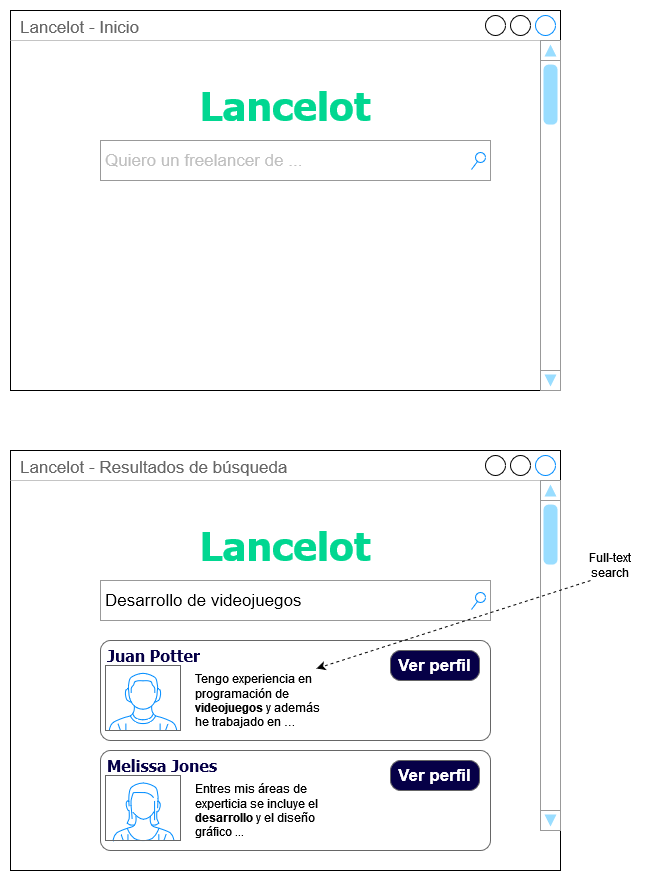

The diagram above was exported from draw.io. Its source (the exported page's mxGraphModel, read from the mxfile embedded in the PNG):
<mxGraphModel dx="794" dy="436" grid="1" gridSize="10" guides="1" tooltips="1" connect="1" arrows="1" fold="1" page="0" pageScale="1" pageWidth="1169" pageHeight="827" math="0" shadow="0">
  <root>
    <mxCell id="0" />
    <mxCell id="1" parent="0" />
    <mxCell id="rNMkMQ2poivpgV6Gy4Vl-5" value="Lancelot - Resultados de búsqueda" style="strokeWidth=1;shadow=0;dashed=0;align=center;html=1;shape=mxgraph.mockup.containers.window;align=left;verticalAlign=top;spacingLeft=8;strokeColor2=#008cff;strokeColor3=#c4c4c4;fontColor=#666666;mainText=;fontSize=17;labelBackgroundColor=none;whiteSpace=wrap;" parent="1" vertex="1">
      <mxGeometry x="80" y="470" width="550" height="420" as="geometry" />
    </mxCell>
    <mxCell id="rNMkMQ2poivpgV6Gy4Vl-1" value="Lancelot - Inicio" style="strokeWidth=1;shadow=0;dashed=0;align=center;html=1;shape=mxgraph.mockup.containers.window;align=left;verticalAlign=top;spacingLeft=8;strokeColor2=#008cff;strokeColor3=#c4c4c4;fontColor=#666666;mainText=;fontSize=17;labelBackgroundColor=none;whiteSpace=wrap;" parent="1" vertex="1">
      <mxGeometry x="80" y="30" width="550" height="380" as="geometry" />
    </mxCell>
    <mxCell id="rNMkMQ2poivpgV6Gy4Vl-2" value="&lt;h1 style=&quot;font-size: 40px;&quot;&gt;&lt;font style=&quot;font-size: 40px;&quot; color=&quot;#01d791&quot; face=&quot;Tahoma&quot;&gt;Lancelot&lt;/font&gt;&lt;/h1&gt;" style="text;html=1;align=center;verticalAlign=middle;whiteSpace=wrap;rounded=0;fontSize=40;" parent="1" vertex="1">
      <mxGeometry x="255" y="100" width="200" height="50" as="geometry" />
    </mxCell>
    <mxCell id="rNMkMQ2poivpgV6Gy4Vl-3" value="&lt;font color=&quot;#c0c0c0&quot;&gt;Quiero un freelancer de ...&lt;br&gt;&lt;/font&gt;" style="strokeWidth=1;shadow=0;dashed=0;align=center;html=1;shape=mxgraph.mockup.forms.searchBox;strokeColor=#999999;mainText=;strokeColor2=#008cff;fontColor=#666666;fontSize=17;align=left;spacingLeft=3;whiteSpace=wrap;" parent="1" vertex="1">
      <mxGeometry x="170" y="160" width="390" height="40" as="geometry" />
    </mxCell>
    <mxCell id="rNMkMQ2poivpgV6Gy4Vl-4" value="" style="verticalLabelPosition=bottom;shadow=0;dashed=0;align=center;html=1;verticalAlign=top;strokeWidth=1;shape=mxgraph.mockup.navigation.scrollBar;strokeColor=#999999;barPos=98.376;fillColor2=#99ddff;strokeColor2=none;direction=north;" parent="1" vertex="1">
      <mxGeometry x="610" y="60" width="20" height="350" as="geometry" />
    </mxCell>
    <mxCell id="rNMkMQ2poivpgV6Gy4Vl-6" value="&lt;h1 style=&quot;font-size: 40px;&quot;&gt;&lt;font style=&quot;font-size: 40px;&quot; color=&quot;#01d791&quot; face=&quot;Tahoma&quot;&gt;Lancelot&lt;/font&gt;&lt;/h1&gt;" style="text;html=1;align=center;verticalAlign=middle;whiteSpace=wrap;rounded=0;fontSize=40;" parent="1" vertex="1">
      <mxGeometry x="255" y="540" width="200" height="50" as="geometry" />
    </mxCell>
    <mxCell id="rNMkMQ2poivpgV6Gy4Vl-7" value="&lt;font color=&quot;#000000&quot;&gt;Desarrollo de videojuegos&lt;br&gt;&lt;/font&gt;" style="strokeWidth=1;shadow=0;dashed=0;align=center;html=1;shape=mxgraph.mockup.forms.searchBox;strokeColor=#999999;mainText=;strokeColor2=#008cff;fontColor=#666666;fontSize=17;align=left;spacingLeft=3;whiteSpace=wrap;" parent="1" vertex="1">
      <mxGeometry x="170" y="600" width="390" height="40" as="geometry" />
    </mxCell>
    <mxCell id="rNMkMQ2poivpgV6Gy4Vl-8" value="" style="verticalLabelPosition=bottom;shadow=0;dashed=0;align=center;html=1;verticalAlign=top;strokeWidth=1;shape=mxgraph.mockup.navigation.scrollBar;strokeColor=#999999;barPos=98.376;fillColor2=#99ddff;strokeColor2=none;direction=north;" parent="1" vertex="1">
      <mxGeometry x="610" y="500" width="20" height="350" as="geometry" />
    </mxCell>
    <mxCell id="rNMkMQ2poivpgV6Gy4Vl-15" value="Full-text search" style="text;html=1;align=center;verticalAlign=middle;whiteSpace=wrap;rounded=0;" parent="1" vertex="1">
      <mxGeometry x="650" y="570" width="60" height="30" as="geometry" />
    </mxCell>
    <mxCell id="rNMkMQ2poivpgV6Gy4Vl-9" value="" style="shape=mxgraph.mockup.containers.marginRect;rectMarginTop=10;strokeColor=#666666;strokeWidth=1;dashed=0;rounded=1;arcSize=5;recursiveResize=0;html=1;whiteSpace=wrap;" parent="1" vertex="1">
      <mxGeometry x="170" y="760" width="390" height="110" as="geometry" />
    </mxCell>
    <mxCell id="rNMkMQ2poivpgV6Gy4Vl-11" value="" style="verticalLabelPosition=bottom;shadow=0;dashed=0;align=center;html=1;verticalAlign=top;strokeWidth=1;shape=mxgraph.mockup.containers.userFemale;strokeColor=#666666;strokeColor2=#008cff;" parent="rNMkMQ2poivpgV6Gy4Vl-9" vertex="1">
      <mxGeometry x="5" y="35" width="75" height="65" as="geometry" />
    </mxCell>
    <mxCell id="rNMkMQ2poivpgV6Gy4Vl-13" value="&lt;b style=&quot;font-size: 16px;&quot;&gt;&lt;font style=&quot;font-size: 16px;&quot; color=&quot;#060047&quot;&gt;Melissa Jones&lt;br&gt;&lt;/font&gt;&lt;/b&gt;" style="text;html=1;align=left;verticalAlign=middle;whiteSpace=wrap;rounded=0;fontFamily=Tahoma;fontColor=#01d791;" parent="rNMkMQ2poivpgV6Gy4Vl-9" vertex="1">
      <mxGeometry x="5" y="10" width="235" height="30" as="geometry" />
    </mxCell>
    <mxCell id="rNMkMQ2poivpgV6Gy4Vl-16" value="&lt;p&gt;Entres mis áreas de experticia se incluye el &lt;b&gt;desarrollo&lt;/b&gt; y el diseño gráfico ...&lt;br&gt;&lt;/p&gt;" style="text;html=1;spacing=5;spacingTop=-20;whiteSpace=wrap;overflow=hidden;rounded=0;" parent="rNMkMQ2poivpgV6Gy4Vl-9" vertex="1">
      <mxGeometry x="90" y="40" width="140" height="60" as="geometry" />
    </mxCell>
    <mxCell id="rNMkMQ2poivpgV6Gy4Vl-22" value="Ver perfil" style="strokeWidth=1;shadow=0;dashed=0;align=center;html=1;shape=mxgraph.mockup.buttons.button;strokeColor=#666666;fontColor=#ffffff;mainText=;buttonStyle=round;fontSize=17;fontStyle=1;fillColor=#060047;whiteSpace=wrap;" parent="rNMkMQ2poivpgV6Gy4Vl-9" vertex="1">
      <mxGeometry x="290" y="20" width="89" height="30" as="geometry" />
    </mxCell>
    <mxCell id="rNMkMQ2poivpgV6Gy4Vl-28" value="" style="shape=mxgraph.mockup.containers.marginRect;rectMarginTop=10;strokeColor=#666666;strokeWidth=1;dashed=0;rounded=1;arcSize=5;recursiveResize=0;html=1;whiteSpace=wrap;" parent="1" vertex="1">
      <mxGeometry x="170" y="650" width="390" height="110" as="geometry" />
    </mxCell>
    <mxCell id="rNMkMQ2poivpgV6Gy4Vl-29" value="" style="verticalLabelPosition=bottom;shadow=0;dashed=0;align=center;html=1;verticalAlign=top;strokeWidth=1;shape=mxgraph.mockup.containers.userMale;strokeColor=#666666;strokeColor2=#008cff;" parent="rNMkMQ2poivpgV6Gy4Vl-28" vertex="1">
      <mxGeometry x="5" y="35" width="75" height="65" as="geometry" />
    </mxCell>
    <mxCell id="rNMkMQ2poivpgV6Gy4Vl-30" value="&lt;b style=&quot;font-size: 16px;&quot;&gt;&lt;font style=&quot;font-size: 16px;&quot; color=&quot;#060047&quot;&gt;Juan Potter&lt;br&gt;&lt;/font&gt;&lt;/b&gt;" style="text;html=1;align=left;verticalAlign=middle;whiteSpace=wrap;rounded=0;fontFamily=Tahoma;fontColor=#01d791;" parent="rNMkMQ2poivpgV6Gy4Vl-28" vertex="1">
      <mxGeometry x="5" y="10" width="235" height="30" as="geometry" />
    </mxCell>
    <mxCell id="rNMkMQ2poivpgV6Gy4Vl-31" value="&lt;p&gt;Tengo experiencia en programación de &lt;b&gt;videojuegos&lt;/b&gt;&lt;i&gt; &lt;/i&gt;y además he trabajado en …&lt;br&gt;&lt;/p&gt;" style="text;html=1;spacing=5;spacingTop=-20;whiteSpace=wrap;overflow=hidden;rounded=0;" parent="rNMkMQ2poivpgV6Gy4Vl-28" vertex="1">
      <mxGeometry x="90" y="40" width="140" height="60" as="geometry" />
    </mxCell>
    <mxCell id="rNMkMQ2poivpgV6Gy4Vl-32" value="Ver perfil" style="strokeWidth=1;shadow=0;dashed=0;align=center;html=1;shape=mxgraph.mockup.buttons.button;strokeColor=#666666;fontColor=#ffffff;mainText=;buttonStyle=round;fontSize=17;fontStyle=1;fillColor=#060047;whiteSpace=wrap;" parent="rNMkMQ2poivpgV6Gy4Vl-28" vertex="1">
      <mxGeometry x="290" y="20" width="89" height="30" as="geometry" />
    </mxCell>
    <mxCell id="rNMkMQ2poivpgV6Gy4Vl-14" value="" style="endArrow=classic;html=1;rounded=0;dashed=1;" parent="1" edge="1">
      <mxGeometry width="50" height="50" relative="1" as="geometry">
        <mxPoint x="660" y="600" as="sourcePoint" />
        <mxPoint x="386" y="688" as="targetPoint" />
      </mxGeometry>
    </mxCell>
  </root>
</mxGraphModel>